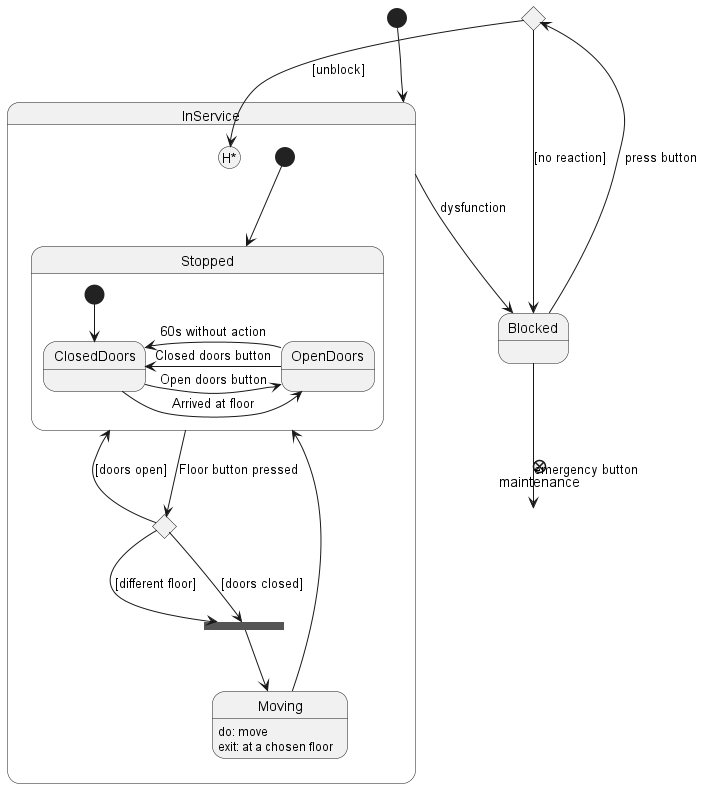

The diagram above was rendered by PlantUML. Its source (embedded in the PNG):
@startuml

[*] --> InService

state InService {
   [*] --> Stopped

   state c0 <<choice>>
   state join0 <<join>>

   Stopped --> c0 : Floor button pressed
   c0 --> Stopped : [doors open]

   c0 --> join0 : [doors closed]
   c0 --> join0 : [different floor]
   join0 --> Moving

   Moving --> Stopped

}

state Stopped {
   [*] --> ClosedDoors
   ClosedDoors -r-> OpenDoors : Open doors button
   OpenDoors -l-> ClosedDoors : Closed doors button
   OpenDoors -l-> ClosedDoors : 60s without action
   ClosedDoors -r-> OpenDoors : Arrived at floor
}

state Moving {
   Moving : do: move
   Moving : exit: at a chosen floor
}

state c1 <<choice>>

InService --> Blocked : dysfunction
Blocked --> c1 : press button
c1 --> InService[H*] : [unblock]
c1 --> Blocked : [no reaction]

Blocked --> maintenance <<exitPoint>> : emergency button


@enduml